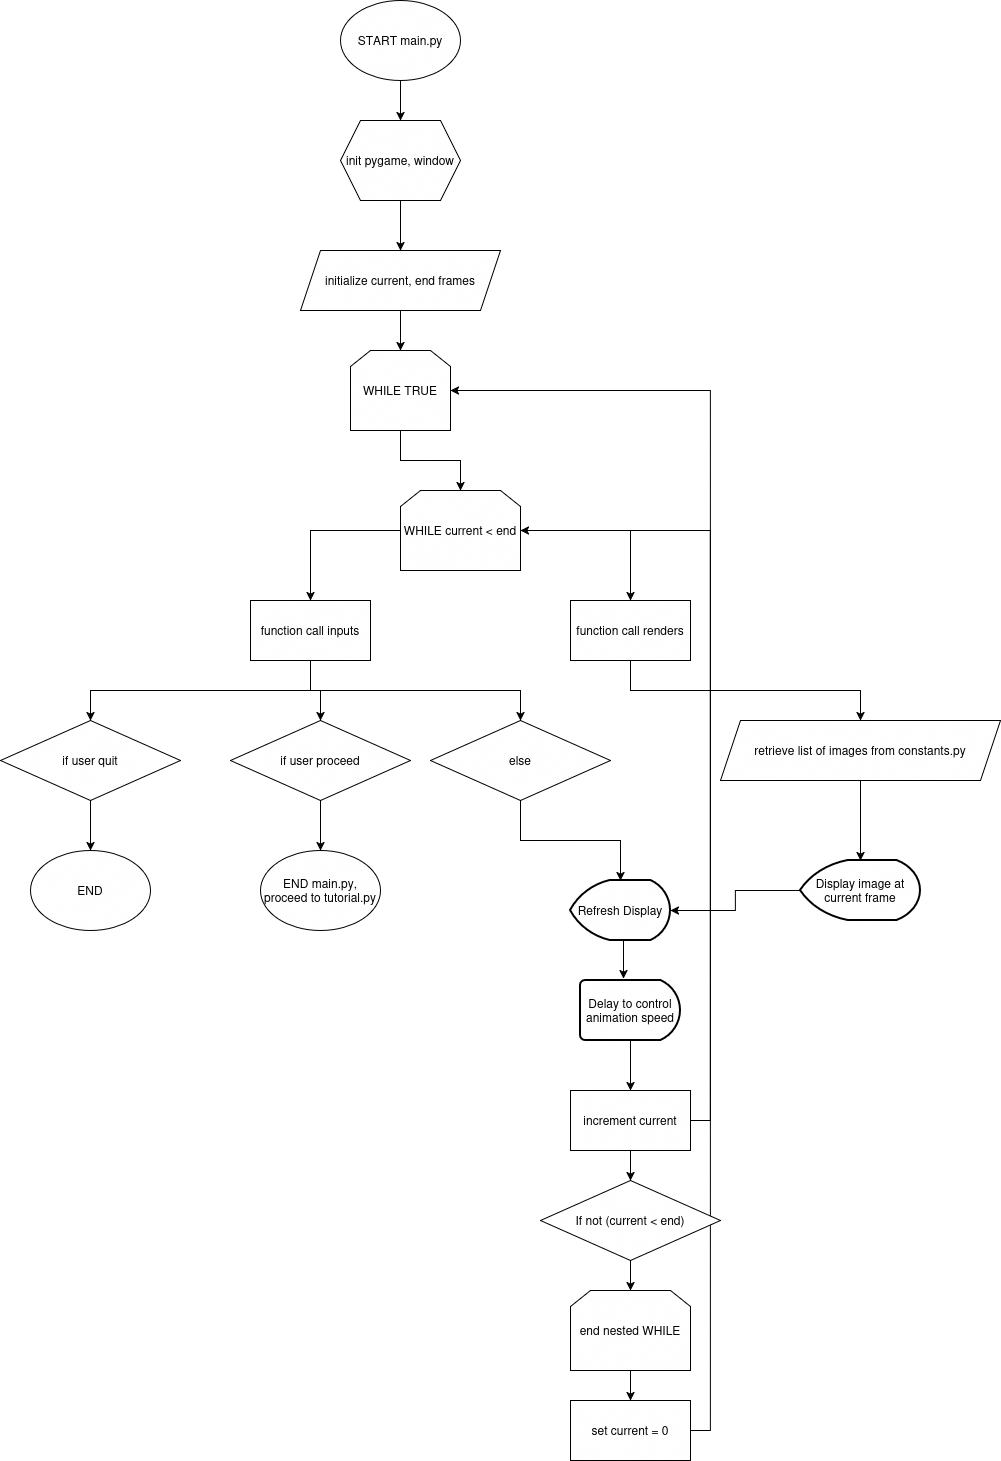

The diagram above was exported from draw.io. Its source (the exported page's mxGraphModel, read from the mxfile embedded in the PNG):
<mxGraphModel dx="1612" dy="728" grid="1" gridSize="10" guides="1" tooltips="1" connect="1" arrows="1" fold="1" page="1" pageScale="1" pageWidth="850" pageHeight="1100" math="0" shadow="0">
  <root>
    <mxCell id="0" />
    <mxCell id="1" parent="0" />
    <mxCell id="aUFIgDqVuZfCFp9Deo1p-40" style="edgeStyle=orthogonalEdgeStyle;rounded=0;orthogonalLoop=1;jettySize=auto;html=1;exitX=0.5;exitY=1;exitDx=0;exitDy=0;entryX=0.5;entryY=0;entryDx=0;entryDy=0;" edge="1" parent="1" source="aUFIgDqVuZfCFp9Deo1p-1" target="aUFIgDqVuZfCFp9Deo1p-39">
      <mxGeometry relative="1" as="geometry" />
    </mxCell>
    <mxCell id="aUFIgDqVuZfCFp9Deo1p-1" value="START main.py" style="ellipse;whiteSpace=wrap;html=1;" vertex="1" parent="1">
      <mxGeometry x="340" y="30" width="120" height="80" as="geometry" />
    </mxCell>
    <mxCell id="aUFIgDqVuZfCFp9Deo1p-43" style="edgeStyle=orthogonalEdgeStyle;rounded=0;orthogonalLoop=1;jettySize=auto;html=1;exitX=0.5;exitY=1;exitDx=0;exitDy=0;entryX=0.5;entryY=0;entryDx=0;entryDy=0;" edge="1" parent="1" source="aUFIgDqVuZfCFp9Deo1p-3" target="aUFIgDqVuZfCFp9Deo1p-42">
      <mxGeometry relative="1" as="geometry" />
    </mxCell>
    <mxCell id="aUFIgDqVuZfCFp9Deo1p-3" value="initialize current, end frames" style="shape=parallelogram;perimeter=parallelogramPerimeter;whiteSpace=wrap;html=1;fixedSize=1;" vertex="1" parent="1">
      <mxGeometry x="300" y="280" width="200" height="60" as="geometry" />
    </mxCell>
    <mxCell id="aUFIgDqVuZfCFp9Deo1p-25" style="edgeStyle=orthogonalEdgeStyle;rounded=0;orthogonalLoop=1;jettySize=auto;html=1;exitX=0.5;exitY=1;exitDx=0;exitDy=0;entryX=0.5;entryY=0;entryDx=0;entryDy=0;" edge="1" parent="1" source="aUFIgDqVuZfCFp9Deo1p-6" target="aUFIgDqVuZfCFp9Deo1p-8">
      <mxGeometry relative="1" as="geometry" />
    </mxCell>
    <mxCell id="aUFIgDqVuZfCFp9Deo1p-26" style="edgeStyle=orthogonalEdgeStyle;rounded=0;orthogonalLoop=1;jettySize=auto;html=1;exitX=0.5;exitY=1;exitDx=0;exitDy=0;entryX=0.5;entryY=0;entryDx=0;entryDy=0;" edge="1" parent="1" source="aUFIgDqVuZfCFp9Deo1p-6" target="aUFIgDqVuZfCFp9Deo1p-9">
      <mxGeometry relative="1" as="geometry" />
    </mxCell>
    <mxCell id="aUFIgDqVuZfCFp9Deo1p-29" style="edgeStyle=orthogonalEdgeStyle;rounded=0;orthogonalLoop=1;jettySize=auto;html=1;exitX=0.5;exitY=1;exitDx=0;exitDy=0;entryX=0.5;entryY=0;entryDx=0;entryDy=0;" edge="1" parent="1" source="aUFIgDqVuZfCFp9Deo1p-6" target="aUFIgDqVuZfCFp9Deo1p-14">
      <mxGeometry relative="1" as="geometry" />
    </mxCell>
    <mxCell id="aUFIgDqVuZfCFp9Deo1p-6" value="function call inputs" style="rounded=0;whiteSpace=wrap;html=1;" vertex="1" parent="1">
      <mxGeometry x="250" y="630" width="120" height="60" as="geometry" />
    </mxCell>
    <mxCell id="aUFIgDqVuZfCFp9Deo1p-30" style="edgeStyle=orthogonalEdgeStyle;rounded=0;orthogonalLoop=1;jettySize=auto;html=1;exitX=0.5;exitY=1;exitDx=0;exitDy=0;entryX=0.5;entryY=0;entryDx=0;entryDy=0;" edge="1" parent="1" source="aUFIgDqVuZfCFp9Deo1p-7" target="aUFIgDqVuZfCFp9Deo1p-12">
      <mxGeometry relative="1" as="geometry" />
    </mxCell>
    <mxCell id="aUFIgDqVuZfCFp9Deo1p-7" value="function call renders" style="rounded=0;whiteSpace=wrap;html=1;" vertex="1" parent="1">
      <mxGeometry x="570" y="630" width="120" height="60" as="geometry" />
    </mxCell>
    <mxCell id="aUFIgDqVuZfCFp9Deo1p-27" style="edgeStyle=orthogonalEdgeStyle;rounded=0;orthogonalLoop=1;jettySize=auto;html=1;exitX=0.5;exitY=1;exitDx=0;exitDy=0;entryX=0.5;entryY=0;entryDx=0;entryDy=0;" edge="1" parent="1" source="aUFIgDqVuZfCFp9Deo1p-8" target="aUFIgDqVuZfCFp9Deo1p-10">
      <mxGeometry relative="1" as="geometry" />
    </mxCell>
    <mxCell id="aUFIgDqVuZfCFp9Deo1p-8" value="if user quit" style="rhombus;whiteSpace=wrap;html=1;" vertex="1" parent="1">
      <mxGeometry y="750" width="180" height="80" as="geometry" />
    </mxCell>
    <mxCell id="aUFIgDqVuZfCFp9Deo1p-28" style="edgeStyle=orthogonalEdgeStyle;rounded=0;orthogonalLoop=1;jettySize=auto;html=1;exitX=0.5;exitY=1;exitDx=0;exitDy=0;entryX=0.5;entryY=0;entryDx=0;entryDy=0;" edge="1" parent="1" source="aUFIgDqVuZfCFp9Deo1p-9" target="aUFIgDqVuZfCFp9Deo1p-11">
      <mxGeometry relative="1" as="geometry" />
    </mxCell>
    <mxCell id="aUFIgDqVuZfCFp9Deo1p-9" value="if user proceed" style="rhombus;whiteSpace=wrap;html=1;" vertex="1" parent="1">
      <mxGeometry x="230" y="750" width="180" height="80" as="geometry" />
    </mxCell>
    <mxCell id="aUFIgDqVuZfCFp9Deo1p-10" value="END" style="ellipse;whiteSpace=wrap;html=1;" vertex="1" parent="1">
      <mxGeometry x="30" y="880" width="120" height="80" as="geometry" />
    </mxCell>
    <mxCell id="aUFIgDqVuZfCFp9Deo1p-11" value="END main.py, proceed to tutorial.py" style="ellipse;whiteSpace=wrap;html=1;" vertex="1" parent="1">
      <mxGeometry x="260" y="880" width="120" height="80" as="geometry" />
    </mxCell>
    <mxCell id="aUFIgDqVuZfCFp9Deo1p-12" value="retrieve list of images from constants.py" style="shape=parallelogram;perimeter=parallelogramPerimeter;whiteSpace=wrap;html=1;fixedSize=1;" vertex="1" parent="1">
      <mxGeometry x="720" y="750" width="280" height="60" as="geometry" />
    </mxCell>
    <mxCell id="aUFIgDqVuZfCFp9Deo1p-14" value="else" style="rhombus;whiteSpace=wrap;html=1;" vertex="1" parent="1">
      <mxGeometry x="430" y="750" width="180" height="80" as="geometry" />
    </mxCell>
    <mxCell id="aUFIgDqVuZfCFp9Deo1p-62" style="edgeStyle=orthogonalEdgeStyle;rounded=0;orthogonalLoop=1;jettySize=auto;html=1;exitX=0.5;exitY=1;exitDx=0;exitDy=0;entryX=0.5;entryY=0;entryDx=0;entryDy=0;" edge="1" parent="1" source="aUFIgDqVuZfCFp9Deo1p-16" target="aUFIgDqVuZfCFp9Deo1p-60">
      <mxGeometry relative="1" as="geometry" />
    </mxCell>
    <mxCell id="aUFIgDqVuZfCFp9Deo1p-65" style="edgeStyle=orthogonalEdgeStyle;rounded=0;orthogonalLoop=1;jettySize=auto;html=1;exitX=1;exitY=0.5;exitDx=0;exitDy=0;entryX=1;entryY=0.5;entryDx=0;entryDy=0;" edge="1" parent="1" source="aUFIgDqVuZfCFp9Deo1p-16" target="aUFIgDqVuZfCFp9Deo1p-45">
      <mxGeometry relative="1" as="geometry" />
    </mxCell>
    <mxCell id="aUFIgDqVuZfCFp9Deo1p-16" value="increment current" style="rounded=0;whiteSpace=wrap;html=1;" vertex="1" parent="1">
      <mxGeometry x="570" y="1120" width="120" height="60" as="geometry" />
    </mxCell>
    <mxCell id="aUFIgDqVuZfCFp9Deo1p-66" style="edgeStyle=orthogonalEdgeStyle;rounded=0;orthogonalLoop=1;jettySize=auto;html=1;exitX=1;exitY=0.5;exitDx=0;exitDy=0;entryX=1;entryY=0.5;entryDx=0;entryDy=0;" edge="1" parent="1" source="aUFIgDqVuZfCFp9Deo1p-18" target="aUFIgDqVuZfCFp9Deo1p-42">
      <mxGeometry relative="1" as="geometry" />
    </mxCell>
    <mxCell id="aUFIgDqVuZfCFp9Deo1p-18" value="set current = 0" style="rounded=0;whiteSpace=wrap;html=1;" vertex="1" parent="1">
      <mxGeometry x="570" y="1430" width="120" height="60" as="geometry" />
    </mxCell>
    <mxCell id="aUFIgDqVuZfCFp9Deo1p-41" style="edgeStyle=orthogonalEdgeStyle;rounded=0;orthogonalLoop=1;jettySize=auto;html=1;exitX=0.5;exitY=1;exitDx=0;exitDy=0;entryX=0.5;entryY=0;entryDx=0;entryDy=0;" edge="1" parent="1" source="aUFIgDqVuZfCFp9Deo1p-39" target="aUFIgDqVuZfCFp9Deo1p-3">
      <mxGeometry relative="1" as="geometry" />
    </mxCell>
    <mxCell id="aUFIgDqVuZfCFp9Deo1p-39" value="init pygame, window" style="shape=hexagon;perimeter=hexagonPerimeter2;whiteSpace=wrap;html=1;fixedSize=1;" vertex="1" parent="1">
      <mxGeometry x="340" y="150" width="120" height="80" as="geometry" />
    </mxCell>
    <mxCell id="aUFIgDqVuZfCFp9Deo1p-48" style="edgeStyle=orthogonalEdgeStyle;rounded=0;orthogonalLoop=1;jettySize=auto;html=1;exitX=0.5;exitY=1;exitDx=0;exitDy=0;entryX=0.5;entryY=0;entryDx=0;entryDy=0;" edge="1" parent="1" source="aUFIgDqVuZfCFp9Deo1p-42" target="aUFIgDqVuZfCFp9Deo1p-45">
      <mxGeometry relative="1" as="geometry" />
    </mxCell>
    <mxCell id="aUFIgDqVuZfCFp9Deo1p-42" value="WHILE TRUE" style="shape=loopLimit;whiteSpace=wrap;html=1;" vertex="1" parent="1">
      <mxGeometry x="350" y="380" width="100" height="80" as="geometry" />
    </mxCell>
    <mxCell id="aUFIgDqVuZfCFp9Deo1p-49" style="edgeStyle=orthogonalEdgeStyle;rounded=0;orthogonalLoop=1;jettySize=auto;html=1;exitX=0;exitY=0.5;exitDx=0;exitDy=0;entryX=0.5;entryY=0;entryDx=0;entryDy=0;" edge="1" parent="1" source="aUFIgDqVuZfCFp9Deo1p-45" target="aUFIgDqVuZfCFp9Deo1p-6">
      <mxGeometry relative="1" as="geometry" />
    </mxCell>
    <mxCell id="aUFIgDqVuZfCFp9Deo1p-50" style="edgeStyle=orthogonalEdgeStyle;rounded=0;orthogonalLoop=1;jettySize=auto;html=1;exitX=1;exitY=0.5;exitDx=0;exitDy=0;entryX=0.5;entryY=0;entryDx=0;entryDy=0;" edge="1" parent="1" source="aUFIgDqVuZfCFp9Deo1p-45" target="aUFIgDqVuZfCFp9Deo1p-7">
      <mxGeometry relative="1" as="geometry" />
    </mxCell>
    <mxCell id="aUFIgDqVuZfCFp9Deo1p-45" value="WHILE current &amp;lt; end" style="shape=loopLimit;whiteSpace=wrap;html=1;" vertex="1" parent="1">
      <mxGeometry x="400" y="520" width="120" height="80" as="geometry" />
    </mxCell>
    <mxCell id="aUFIgDqVuZfCFp9Deo1p-51" value="Display image at current frame" style="strokeWidth=2;html=1;shape=mxgraph.flowchart.display;whiteSpace=wrap;" vertex="1" parent="1">
      <mxGeometry x="800" y="890" width="120" height="60" as="geometry" />
    </mxCell>
    <mxCell id="aUFIgDqVuZfCFp9Deo1p-52" style="edgeStyle=orthogonalEdgeStyle;rounded=0;orthogonalLoop=1;jettySize=auto;html=1;exitX=0.5;exitY=1;exitDx=0;exitDy=0;entryX=0.5;entryY=0;entryDx=0;entryDy=0;entryPerimeter=0;" edge="1" parent="1" source="aUFIgDqVuZfCFp9Deo1p-12" target="aUFIgDqVuZfCFp9Deo1p-51">
      <mxGeometry relative="1" as="geometry" />
    </mxCell>
    <mxCell id="aUFIgDqVuZfCFp9Deo1p-53" value="Refresh Display" style="strokeWidth=2;html=1;shape=mxgraph.flowchart.display;whiteSpace=wrap;" vertex="1" parent="1">
      <mxGeometry x="570" y="910" width="100" height="60" as="geometry" />
    </mxCell>
    <mxCell id="aUFIgDqVuZfCFp9Deo1p-54" style="edgeStyle=orthogonalEdgeStyle;rounded=0;orthogonalLoop=1;jettySize=auto;html=1;exitX=0.5;exitY=1;exitDx=0;exitDy=0;entryX=0.5;entryY=0;entryDx=0;entryDy=0;entryPerimeter=0;" edge="1" parent="1" source="aUFIgDqVuZfCFp9Deo1p-14" target="aUFIgDqVuZfCFp9Deo1p-53">
      <mxGeometry relative="1" as="geometry" />
    </mxCell>
    <mxCell id="aUFIgDqVuZfCFp9Deo1p-55" style="edgeStyle=orthogonalEdgeStyle;rounded=0;orthogonalLoop=1;jettySize=auto;html=1;exitX=0;exitY=0.5;exitDx=0;exitDy=0;exitPerimeter=0;entryX=1;entryY=0.5;entryDx=0;entryDy=0;entryPerimeter=0;" edge="1" parent="1" source="aUFIgDqVuZfCFp9Deo1p-51" target="aUFIgDqVuZfCFp9Deo1p-53">
      <mxGeometry relative="1" as="geometry" />
    </mxCell>
    <mxCell id="aUFIgDqVuZfCFp9Deo1p-59" style="edgeStyle=orthogonalEdgeStyle;rounded=0;orthogonalLoop=1;jettySize=auto;html=1;exitX=0.5;exitY=1;exitDx=0;exitDy=0;exitPerimeter=0;entryX=0.5;entryY=0;entryDx=0;entryDy=0;" edge="1" parent="1" source="aUFIgDqVuZfCFp9Deo1p-57" target="aUFIgDqVuZfCFp9Deo1p-16">
      <mxGeometry relative="1" as="geometry" />
    </mxCell>
    <mxCell id="aUFIgDqVuZfCFp9Deo1p-57" value="Delay to control animation speed" style="strokeWidth=2;html=1;shape=mxgraph.flowchart.delay;whiteSpace=wrap;" vertex="1" parent="1">
      <mxGeometry x="580" y="1010" width="100" height="60" as="geometry" />
    </mxCell>
    <mxCell id="aUFIgDqVuZfCFp9Deo1p-58" style="edgeStyle=orthogonalEdgeStyle;rounded=0;orthogonalLoop=1;jettySize=auto;html=1;exitX=0.5;exitY=1;exitDx=0;exitDy=0;exitPerimeter=0;entryX=0.43;entryY=-0.033;entryDx=0;entryDy=0;entryPerimeter=0;" edge="1" parent="1" source="aUFIgDqVuZfCFp9Deo1p-53" target="aUFIgDqVuZfCFp9Deo1p-57">
      <mxGeometry relative="1" as="geometry" />
    </mxCell>
    <mxCell id="aUFIgDqVuZfCFp9Deo1p-63" style="edgeStyle=orthogonalEdgeStyle;rounded=0;orthogonalLoop=1;jettySize=auto;html=1;exitX=0.5;exitY=1;exitDx=0;exitDy=0;entryX=0.5;entryY=0;entryDx=0;entryDy=0;" edge="1" parent="1" source="aUFIgDqVuZfCFp9Deo1p-60" target="aUFIgDqVuZfCFp9Deo1p-61">
      <mxGeometry relative="1" as="geometry" />
    </mxCell>
    <mxCell id="aUFIgDqVuZfCFp9Deo1p-60" value="If not (current &amp;lt; end)" style="rhombus;whiteSpace=wrap;html=1;" vertex="1" parent="1">
      <mxGeometry x="540" y="1210" width="180" height="80" as="geometry" />
    </mxCell>
    <mxCell id="aUFIgDqVuZfCFp9Deo1p-64" style="edgeStyle=orthogonalEdgeStyle;rounded=0;orthogonalLoop=1;jettySize=auto;html=1;exitX=0.5;exitY=1;exitDx=0;exitDy=0;entryX=0.5;entryY=0;entryDx=0;entryDy=0;" edge="1" parent="1" source="aUFIgDqVuZfCFp9Deo1p-61" target="aUFIgDqVuZfCFp9Deo1p-18">
      <mxGeometry relative="1" as="geometry" />
    </mxCell>
    <mxCell id="aUFIgDqVuZfCFp9Deo1p-61" value="end nested WHILE" style="shape=loopLimit;whiteSpace=wrap;html=1;" vertex="1" parent="1">
      <mxGeometry x="570" y="1320" width="120" height="80" as="geometry" />
    </mxCell>
  </root>
</mxGraphModel>